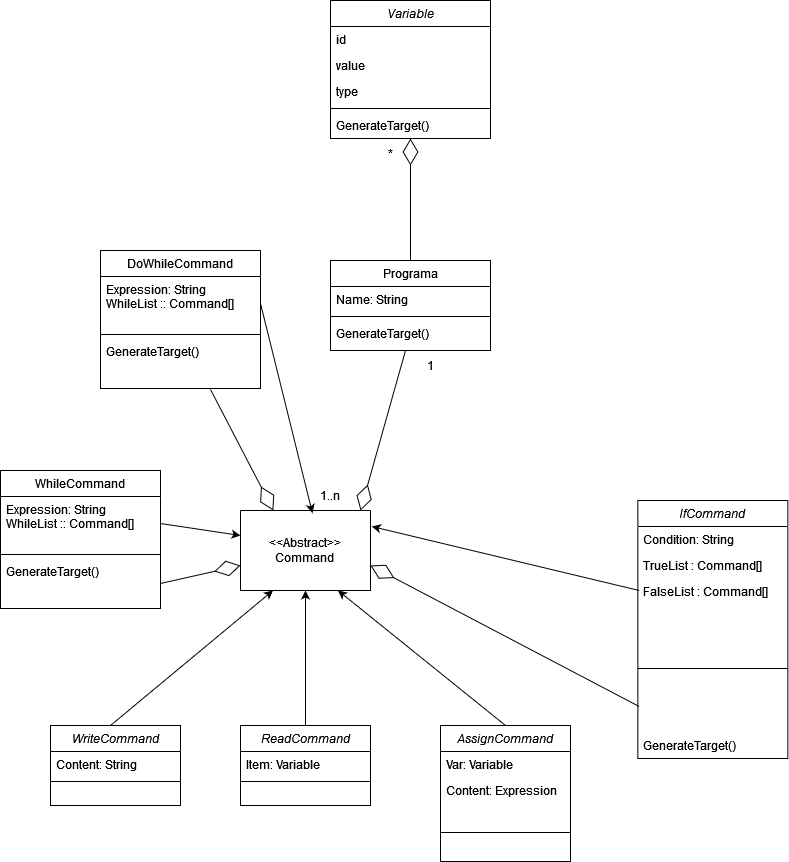

The diagram above was exported from draw.io. Its source (the exported page's mxGraphModel, read from the mxfile embedded in the PNG):
<mxGraphModel dx="2206" dy="1203" grid="1" gridSize="10" guides="1" tooltips="1" connect="1" arrows="1" fold="1" page="1" pageScale="1" pageWidth="827" pageHeight="1169" math="0" shadow="0">
  <root>
    <mxCell id="WIyWlLk6GJQsqaUBKTNV-0" />
    <mxCell id="WIyWlLk6GJQsqaUBKTNV-1" parent="WIyWlLk6GJQsqaUBKTNV-0" />
    <mxCell id="zkfFHV4jXpPFQw0GAbJ--0" value="Variable" style="swimlane;fontStyle=2;align=center;verticalAlign=top;childLayout=stackLayout;horizontal=1;startSize=26;horizontalStack=0;resizeParent=1;resizeLast=0;collapsible=1;marginBottom=0;rounded=0;shadow=0;strokeWidth=1;" parent="WIyWlLk6GJQsqaUBKTNV-1" vertex="1">
      <mxGeometry x="340" y="40" width="160" height="138" as="geometry">
        <mxRectangle x="230" y="140" width="160" height="26" as="alternateBounds" />
      </mxGeometry>
    </mxCell>
    <mxCell id="zkfFHV4jXpPFQw0GAbJ--1" value="id" style="text;align=left;verticalAlign=top;spacingLeft=4;spacingRight=4;overflow=hidden;rotatable=0;points=[[0,0.5],[1,0.5]];portConstraint=eastwest;" parent="zkfFHV4jXpPFQw0GAbJ--0" vertex="1">
      <mxGeometry y="26" width="160" height="26" as="geometry" />
    </mxCell>
    <mxCell id="zkfFHV4jXpPFQw0GAbJ--2" value="value" style="text;align=left;verticalAlign=top;spacingLeft=4;spacingRight=4;overflow=hidden;rotatable=0;points=[[0,0.5],[1,0.5]];portConstraint=eastwest;rounded=0;shadow=0;html=0;" parent="zkfFHV4jXpPFQw0GAbJ--0" vertex="1">
      <mxGeometry y="52" width="160" height="26" as="geometry" />
    </mxCell>
    <mxCell id="zkfFHV4jXpPFQw0GAbJ--3" value="type" style="text;align=left;verticalAlign=top;spacingLeft=4;spacingRight=4;overflow=hidden;rotatable=0;points=[[0,0.5],[1,0.5]];portConstraint=eastwest;rounded=0;shadow=0;html=0;" parent="zkfFHV4jXpPFQw0GAbJ--0" vertex="1">
      <mxGeometry y="78" width="160" height="26" as="geometry" />
    </mxCell>
    <mxCell id="zkfFHV4jXpPFQw0GAbJ--4" value="" style="line;html=1;strokeWidth=1;align=left;verticalAlign=middle;spacingTop=-1;spacingLeft=3;spacingRight=3;rotatable=0;labelPosition=right;points=[];portConstraint=eastwest;" parent="zkfFHV4jXpPFQw0GAbJ--0" vertex="1">
      <mxGeometry y="104" width="160" height="8" as="geometry" />
    </mxCell>
    <mxCell id="ZKgnhgGH4bGKnQ1wHa-Y-0" value="GenerateTarget()" style="text;align=left;verticalAlign=top;spacingLeft=4;spacingRight=4;overflow=hidden;rotatable=0;points=[[0,0.5],[1,0.5]];portConstraint=eastwest;" vertex="1" parent="zkfFHV4jXpPFQw0GAbJ--0">
      <mxGeometry y="112" width="160" height="26" as="geometry" />
    </mxCell>
    <mxCell id="zkfFHV4jXpPFQw0GAbJ--13" value="Programa" style="swimlane;fontStyle=0;align=center;verticalAlign=top;childLayout=stackLayout;horizontal=1;startSize=26;horizontalStack=0;resizeParent=1;resizeLast=0;collapsible=1;marginBottom=0;rounded=0;shadow=0;strokeWidth=1;" parent="WIyWlLk6GJQsqaUBKTNV-1" vertex="1">
      <mxGeometry x="340" y="300" width="160" height="90" as="geometry">
        <mxRectangle x="340" y="380" width="170" height="26" as="alternateBounds" />
      </mxGeometry>
    </mxCell>
    <mxCell id="zkfFHV4jXpPFQw0GAbJ--14" value="Name: String" style="text;align=left;verticalAlign=top;spacingLeft=4;spacingRight=4;overflow=hidden;rotatable=0;points=[[0,0.5],[1,0.5]];portConstraint=eastwest;" parent="zkfFHV4jXpPFQw0GAbJ--13" vertex="1">
      <mxGeometry y="26" width="160" height="26" as="geometry" />
    </mxCell>
    <mxCell id="zkfFHV4jXpPFQw0GAbJ--15" value="" style="line;html=1;strokeWidth=1;align=left;verticalAlign=middle;spacingTop=-1;spacingLeft=3;spacingRight=3;rotatable=0;labelPosition=right;points=[];portConstraint=eastwest;" parent="zkfFHV4jXpPFQw0GAbJ--13" vertex="1">
      <mxGeometry y="52" width="160" height="8" as="geometry" />
    </mxCell>
    <mxCell id="NXcQJqdTCxkr2Dj7v7Zd-18" value="GenerateTarget()" style="text;align=left;verticalAlign=top;spacingLeft=4;spacingRight=4;overflow=hidden;rotatable=0;points=[[0,0.5],[1,0.5]];portConstraint=eastwest;" parent="zkfFHV4jXpPFQw0GAbJ--13" vertex="1">
      <mxGeometry y="60" width="160" height="26" as="geometry" />
    </mxCell>
    <mxCell id="NXcQJqdTCxkr2Dj7v7Zd-0" value="*" style="text;strokeColor=none;align=center;fillColor=none;html=1;verticalAlign=middle;whiteSpace=wrap;rounded=0;" parent="WIyWlLk6GJQsqaUBKTNV-1" vertex="1">
      <mxGeometry x="370" y="178" width="60" height="30" as="geometry" />
    </mxCell>
    <mxCell id="NXcQJqdTCxkr2Dj7v7Zd-5" value="" style="swimlane;startSize=0;" parent="WIyWlLk6GJQsqaUBKTNV-1" vertex="1">
      <mxGeometry x="250" y="550" width="130" height="80" as="geometry" />
    </mxCell>
    <mxCell id="NXcQJqdTCxkr2Dj7v7Zd-6" value="&lt;div&gt;&amp;lt;&amp;lt;Abstract&amp;gt;&amp;gt;&lt;/div&gt;&lt;div&gt;Command&lt;br&gt;&lt;/div&gt;" style="text;strokeColor=none;align=center;fillColor=none;html=1;verticalAlign=middle;whiteSpace=wrap;rounded=0;" parent="NXcQJqdTCxkr2Dj7v7Zd-5" vertex="1">
      <mxGeometry y="10" width="130" height="60" as="geometry" />
    </mxCell>
    <mxCell id="NXcQJqdTCxkr2Dj7v7Zd-8" value="1" style="text;strokeColor=none;align=center;fillColor=none;html=1;verticalAlign=middle;whiteSpace=wrap;rounded=0;" parent="WIyWlLk6GJQsqaUBKTNV-1" vertex="1">
      <mxGeometry x="410" y="390" width="60" height="30" as="geometry" />
    </mxCell>
    <mxCell id="NXcQJqdTCxkr2Dj7v7Zd-9" value="1..n" style="text;strokeColor=none;align=center;fillColor=none;html=1;verticalAlign=middle;whiteSpace=wrap;rounded=0;" parent="WIyWlLk6GJQsqaUBKTNV-1" vertex="1">
      <mxGeometry x="310" y="520" width="60" height="30" as="geometry" />
    </mxCell>
    <mxCell id="NXcQJqdTCxkr2Dj7v7Zd-10" value="WriteCommand" style="swimlane;fontStyle=2;align=center;verticalAlign=top;childLayout=stackLayout;horizontal=1;startSize=26;horizontalStack=0;resizeParent=1;resizeLast=0;collapsible=1;marginBottom=0;rounded=0;shadow=0;strokeWidth=1;" parent="WIyWlLk6GJQsqaUBKTNV-1" vertex="1">
      <mxGeometry x="60" y="765" width="130" height="80" as="geometry">
        <mxRectangle x="230" y="140" width="160" height="26" as="alternateBounds" />
      </mxGeometry>
    </mxCell>
    <mxCell id="NXcQJqdTCxkr2Dj7v7Zd-11" value="Content: String" style="text;align=left;verticalAlign=top;spacingLeft=4;spacingRight=4;overflow=hidden;rotatable=0;points=[[0,0.5],[1,0.5]];portConstraint=eastwest;" parent="NXcQJqdTCxkr2Dj7v7Zd-10" vertex="1">
      <mxGeometry y="26" width="130" height="26" as="geometry" />
    </mxCell>
    <mxCell id="NXcQJqdTCxkr2Dj7v7Zd-14" value="" style="line;html=1;strokeWidth=1;align=left;verticalAlign=middle;spacingTop=-1;spacingLeft=3;spacingRight=3;rotatable=0;labelPosition=right;points=[];portConstraint=eastwest;" parent="NXcQJqdTCxkr2Dj7v7Zd-10" vertex="1">
      <mxGeometry y="52" width="130" height="8" as="geometry" />
    </mxCell>
    <mxCell id="NXcQJqdTCxkr2Dj7v7Zd-15" value="" style="endArrow=diamondThin;endFill=0;endSize=24;html=1;rounded=0;exitX=0.5;exitY=0;exitDx=0;exitDy=0;entryX=0.5;entryY=1;entryDx=0;entryDy=0;" parent="WIyWlLk6GJQsqaUBKTNV-1" source="zkfFHV4jXpPFQw0GAbJ--13" target="zkfFHV4jXpPFQw0GAbJ--0" edge="1">
      <mxGeometry width="160" relative="1" as="geometry">
        <mxPoint x="460" y="630" as="sourcePoint" />
        <mxPoint x="620" y="630" as="targetPoint" />
      </mxGeometry>
    </mxCell>
    <mxCell id="NXcQJqdTCxkr2Dj7v7Zd-16" value="" style="endArrow=diamondThin;endFill=0;endSize=24;html=1;rounded=0;entryX=1;entryY=1;entryDx=0;entryDy=0;exitX=0.5;exitY=1;exitDx=0;exitDy=0;" parent="WIyWlLk6GJQsqaUBKTNV-1" target="NXcQJqdTCxkr2Dj7v7Zd-9" edge="1">
      <mxGeometry width="160" relative="1" as="geometry">
        <mxPoint x="415" y="390" as="sourcePoint" />
        <mxPoint x="310" y="550" as="targetPoint" />
      </mxGeometry>
    </mxCell>
    <mxCell id="NXcQJqdTCxkr2Dj7v7Zd-19" value="ReadCommand" style="swimlane;fontStyle=2;align=center;verticalAlign=top;childLayout=stackLayout;horizontal=1;startSize=26;horizontalStack=0;resizeParent=1;resizeLast=0;collapsible=1;marginBottom=0;rounded=0;shadow=0;strokeWidth=1;" parent="WIyWlLk6GJQsqaUBKTNV-1" vertex="1">
      <mxGeometry x="250" y="765" width="130" height="80" as="geometry">
        <mxRectangle x="230" y="140" width="160" height="26" as="alternateBounds" />
      </mxGeometry>
    </mxCell>
    <mxCell id="NXcQJqdTCxkr2Dj7v7Zd-20" value="Item: Variable" style="text;align=left;verticalAlign=top;spacingLeft=4;spacingRight=4;overflow=hidden;rotatable=0;points=[[0,0.5],[1,0.5]];portConstraint=eastwest;" parent="NXcQJqdTCxkr2Dj7v7Zd-19" vertex="1">
      <mxGeometry y="26" width="130" height="26" as="geometry" />
    </mxCell>
    <mxCell id="NXcQJqdTCxkr2Dj7v7Zd-21" value="" style="line;html=1;strokeWidth=1;align=left;verticalAlign=middle;spacingTop=-1;spacingLeft=3;spacingRight=3;rotatable=0;labelPosition=right;points=[];portConstraint=eastwest;" parent="NXcQJqdTCxkr2Dj7v7Zd-19" vertex="1">
      <mxGeometry y="52" width="130" height="8" as="geometry" />
    </mxCell>
    <mxCell id="NXcQJqdTCxkr2Dj7v7Zd-22" value="AssignCommand" style="swimlane;fontStyle=2;align=center;verticalAlign=top;childLayout=stackLayout;horizontal=1;startSize=26;horizontalStack=0;resizeParent=1;resizeLast=0;collapsible=1;marginBottom=0;rounded=0;shadow=0;strokeWidth=1;" parent="WIyWlLk6GJQsqaUBKTNV-1" vertex="1">
      <mxGeometry x="450" y="765" width="130" height="136" as="geometry">
        <mxRectangle x="230" y="140" width="160" height="26" as="alternateBounds" />
      </mxGeometry>
    </mxCell>
    <mxCell id="NXcQJqdTCxkr2Dj7v7Zd-23" value="Var: Variable" style="text;align=left;verticalAlign=top;spacingLeft=4;spacingRight=4;overflow=hidden;rotatable=0;points=[[0,0.5],[1,0.5]];portConstraint=eastwest;" parent="NXcQJqdTCxkr2Dj7v7Zd-22" vertex="1">
      <mxGeometry y="26" width="130" height="26" as="geometry" />
    </mxCell>
    <mxCell id="NXcQJqdTCxkr2Dj7v7Zd-28" value="Content: Expression" style="text;align=left;verticalAlign=top;spacingLeft=4;spacingRight=4;overflow=hidden;rotatable=0;points=[[0,0.5],[1,0.5]];portConstraint=eastwest;" parent="NXcQJqdTCxkr2Dj7v7Zd-22" vertex="1">
      <mxGeometry y="52" width="130" height="26" as="geometry" />
    </mxCell>
    <mxCell id="NXcQJqdTCxkr2Dj7v7Zd-24" value="" style="line;html=1;strokeWidth=1;align=left;verticalAlign=middle;spacingTop=-1;spacingLeft=3;spacingRight=3;rotatable=0;labelPosition=right;points=[];portConstraint=eastwest;" parent="NXcQJqdTCxkr2Dj7v7Zd-22" vertex="1">
      <mxGeometry y="78" width="130" height="58" as="geometry" />
    </mxCell>
    <mxCell id="NXcQJqdTCxkr2Dj7v7Zd-25" value="IfCommand" style="swimlane;fontStyle=2;align=center;verticalAlign=top;childLayout=stackLayout;horizontal=1;startSize=26;horizontalStack=0;resizeParent=1;resizeLast=0;collapsible=1;marginBottom=0;rounded=0;shadow=0;strokeWidth=1;" parent="WIyWlLk6GJQsqaUBKTNV-1" vertex="1">
      <mxGeometry x="647.35" y="540" width="150" height="258" as="geometry">
        <mxRectangle x="230" y="140" width="160" height="26" as="alternateBounds" />
      </mxGeometry>
    </mxCell>
    <mxCell id="NXcQJqdTCxkr2Dj7v7Zd-26" value="Condition: String" style="text;align=left;verticalAlign=top;spacingLeft=4;spacingRight=4;overflow=hidden;rotatable=0;points=[[0,0.5],[1,0.5]];portConstraint=eastwest;" parent="NXcQJqdTCxkr2Dj7v7Zd-25" vertex="1">
      <mxGeometry y="26" width="150" height="26" as="geometry" />
    </mxCell>
    <mxCell id="NXcQJqdTCxkr2Dj7v7Zd-30" value="TrueList : Command[]" style="text;align=left;verticalAlign=top;spacingLeft=4;spacingRight=4;overflow=hidden;rotatable=0;points=[[0,0.5],[1,0.5]];portConstraint=eastwest;" parent="NXcQJqdTCxkr2Dj7v7Zd-25" vertex="1">
      <mxGeometry y="52" width="150" height="26" as="geometry" />
    </mxCell>
    <mxCell id="NXcQJqdTCxkr2Dj7v7Zd-32" value="FalseList : Command[]" style="text;align=left;verticalAlign=top;spacingLeft=4;spacingRight=4;overflow=hidden;rotatable=0;points=[[0,0.5],[1,0.5]];portConstraint=eastwest;" parent="NXcQJqdTCxkr2Dj7v7Zd-25" vertex="1">
      <mxGeometry y="78" width="150" height="26" as="geometry" />
    </mxCell>
    <mxCell id="NXcQJqdTCxkr2Dj7v7Zd-27" value="" style="line;html=1;strokeWidth=1;align=left;verticalAlign=middle;spacingTop=-1;spacingLeft=3;spacingRight=3;rotatable=0;labelPosition=right;points=[];portConstraint=eastwest;" parent="NXcQJqdTCxkr2Dj7v7Zd-25" vertex="1">
      <mxGeometry y="104" width="150" height="128" as="geometry" />
    </mxCell>
    <mxCell id="ZKgnhgGH4bGKnQ1wHa-Y-1" value="GenerateTarget()" style="text;align=left;verticalAlign=top;spacingLeft=4;spacingRight=4;overflow=hidden;rotatable=0;points=[[0,0.5],[1,0.5]];portConstraint=eastwest;" vertex="1" parent="NXcQJqdTCxkr2Dj7v7Zd-25">
      <mxGeometry y="232" width="150" height="26" as="geometry" />
    </mxCell>
    <mxCell id="NXcQJqdTCxkr2Dj7v7Zd-33" value="" style="endArrow=diamondThin;endFill=0;endSize=24;html=1;rounded=0;exitX=0;exitY=0.5;exitDx=0;exitDy=0;entryX=1;entryY=0.75;entryDx=0;entryDy=0;" parent="WIyWlLk6GJQsqaUBKTNV-1" target="NXcQJqdTCxkr2Dj7v7Zd-6" edge="1">
      <mxGeometry width="160" relative="1" as="geometry">
        <mxPoint x="648.67" y="746" as="sourcePoint" />
        <mxPoint x="381.32" y="690" as="targetPoint" />
      </mxGeometry>
    </mxCell>
    <mxCell id="NXcQJqdTCxkr2Dj7v7Zd-34" value="" style="endArrow=classic;html=1;rounded=0;entryX=0.25;entryY=1;entryDx=0;entryDy=0;" parent="WIyWlLk6GJQsqaUBKTNV-1" target="NXcQJqdTCxkr2Dj7v7Zd-5" edge="1">
      <mxGeometry width="50" height="50" relative="1" as="geometry">
        <mxPoint x="120" y="765" as="sourcePoint" />
        <mxPoint x="170" y="715" as="targetPoint" />
      </mxGeometry>
    </mxCell>
    <mxCell id="NXcQJqdTCxkr2Dj7v7Zd-35" value="" style="endArrow=classic;html=1;rounded=0;exitX=0.5;exitY=0;exitDx=0;exitDy=0;entryX=0.5;entryY=1;entryDx=0;entryDy=0;" parent="WIyWlLk6GJQsqaUBKTNV-1" source="NXcQJqdTCxkr2Dj7v7Zd-19" target="NXcQJqdTCxkr2Dj7v7Zd-5" edge="1">
      <mxGeometry width="50" height="50" relative="1" as="geometry">
        <mxPoint x="180" y="780" as="sourcePoint" />
        <mxPoint x="230" y="730" as="targetPoint" />
      </mxGeometry>
    </mxCell>
    <mxCell id="NXcQJqdTCxkr2Dj7v7Zd-36" value="" style="endArrow=classic;html=1;rounded=0;exitX=0.5;exitY=0;exitDx=0;exitDy=0;entryX=0.75;entryY=1;entryDx=0;entryDy=0;" parent="WIyWlLk6GJQsqaUBKTNV-1" source="NXcQJqdTCxkr2Dj7v7Zd-22" target="NXcQJqdTCxkr2Dj7v7Zd-5" edge="1">
      <mxGeometry width="50" height="50" relative="1" as="geometry">
        <mxPoint x="180" y="780" as="sourcePoint" />
        <mxPoint x="230" y="730" as="targetPoint" />
      </mxGeometry>
    </mxCell>
    <mxCell id="NXcQJqdTCxkr2Dj7v7Zd-37" value="" style="endArrow=classic;html=1;rounded=0;exitX=0;exitY=0.5;exitDx=0;exitDy=0;entryX=1;entryY=0.75;entryDx=0;entryDy=0;" parent="WIyWlLk6GJQsqaUBKTNV-1" edge="1">
      <mxGeometry width="50" height="50" relative="1" as="geometry">
        <mxPoint x="648.67" y="630" as="sourcePoint" />
        <mxPoint x="381.32" y="566" as="targetPoint" />
      </mxGeometry>
    </mxCell>
    <mxCell id="ZKgnhgGH4bGKnQ1wHa-Y-2" value="WhileCommand" style="swimlane;fontStyle=0;align=center;verticalAlign=top;childLayout=stackLayout;horizontal=1;startSize=26;horizontalStack=0;resizeParent=1;resizeLast=0;collapsible=1;marginBottom=0;rounded=0;shadow=0;strokeWidth=1;" vertex="1" parent="WIyWlLk6GJQsqaUBKTNV-1">
      <mxGeometry x="10" y="510" width="160" height="138" as="geometry">
        <mxRectangle x="340" y="380" width="170" height="26" as="alternateBounds" />
      </mxGeometry>
    </mxCell>
    <mxCell id="ZKgnhgGH4bGKnQ1wHa-Y-3" value="Expression: String&#10;WhileList :: Command[]&#10;" style="text;align=left;verticalAlign=top;spacingLeft=4;spacingRight=4;overflow=hidden;rotatable=0;points=[[0,0.5],[1,0.5]];portConstraint=eastwest;" vertex="1" parent="ZKgnhgGH4bGKnQ1wHa-Y-2">
      <mxGeometry y="26" width="160" height="54" as="geometry" />
    </mxCell>
    <mxCell id="ZKgnhgGH4bGKnQ1wHa-Y-4" value="" style="line;html=1;strokeWidth=1;align=left;verticalAlign=middle;spacingTop=-1;spacingLeft=3;spacingRight=3;rotatable=0;labelPosition=right;points=[];portConstraint=eastwest;" vertex="1" parent="ZKgnhgGH4bGKnQ1wHa-Y-2">
      <mxGeometry y="80" width="160" height="8" as="geometry" />
    </mxCell>
    <mxCell id="ZKgnhgGH4bGKnQ1wHa-Y-5" value="GenerateTarget()" style="text;align=left;verticalAlign=top;spacingLeft=4;spacingRight=4;overflow=hidden;rotatable=0;points=[[0,0.5],[1,0.5]];portConstraint=eastwest;" vertex="1" parent="ZKgnhgGH4bGKnQ1wHa-Y-2">
      <mxGeometry y="88" width="160" height="50" as="geometry" />
    </mxCell>
    <mxCell id="ZKgnhgGH4bGKnQ1wHa-Y-11" value="DoWhileCommand" style="swimlane;fontStyle=0;align=center;verticalAlign=top;childLayout=stackLayout;horizontal=1;startSize=26;horizontalStack=0;resizeParent=1;resizeLast=0;collapsible=1;marginBottom=0;rounded=0;shadow=0;strokeWidth=1;" vertex="1" parent="WIyWlLk6GJQsqaUBKTNV-1">
      <mxGeometry x="110" y="290" width="160" height="138" as="geometry">
        <mxRectangle x="340" y="380" width="170" height="26" as="alternateBounds" />
      </mxGeometry>
    </mxCell>
    <mxCell id="ZKgnhgGH4bGKnQ1wHa-Y-12" value="Expression: String&#10;WhileList :: Command[]&#10;" style="text;align=left;verticalAlign=top;spacingLeft=4;spacingRight=4;overflow=hidden;rotatable=0;points=[[0,0.5],[1,0.5]];portConstraint=eastwest;" vertex="1" parent="ZKgnhgGH4bGKnQ1wHa-Y-11">
      <mxGeometry y="26" width="160" height="54" as="geometry" />
    </mxCell>
    <mxCell id="ZKgnhgGH4bGKnQ1wHa-Y-13" value="" style="line;html=1;strokeWidth=1;align=left;verticalAlign=middle;spacingTop=-1;spacingLeft=3;spacingRight=3;rotatable=0;labelPosition=right;points=[];portConstraint=eastwest;" vertex="1" parent="ZKgnhgGH4bGKnQ1wHa-Y-11">
      <mxGeometry y="80" width="160" height="8" as="geometry" />
    </mxCell>
    <mxCell id="ZKgnhgGH4bGKnQ1wHa-Y-14" value="GenerateTarget()" style="text;align=left;verticalAlign=top;spacingLeft=4;spacingRight=4;overflow=hidden;rotatable=0;points=[[0,0.5],[1,0.5]];portConstraint=eastwest;" vertex="1" parent="ZKgnhgGH4bGKnQ1wHa-Y-11">
      <mxGeometry y="88" width="160" height="50" as="geometry" />
    </mxCell>
    <mxCell id="ZKgnhgGH4bGKnQ1wHa-Y-15" value="" style="endArrow=classic;html=1;rounded=0;exitX=1;exitY=0.5;exitDx=0;exitDy=0;entryX=0;entryY=0.25;entryDx=0;entryDy=0;" edge="1" parent="WIyWlLk6GJQsqaUBKTNV-1" source="ZKgnhgGH4bGKnQ1wHa-Y-3" target="NXcQJqdTCxkr2Dj7v7Zd-6">
      <mxGeometry width="50" height="50" relative="1" as="geometry">
        <mxPoint x="100" y="488" as="sourcePoint" />
        <mxPoint x="180" y="470" as="targetPoint" />
      </mxGeometry>
    </mxCell>
    <mxCell id="ZKgnhgGH4bGKnQ1wHa-Y-16" value="" style="endArrow=classic;html=1;rounded=0;entryX=0.25;entryY=0;entryDx=0;entryDy=0;exitX=1;exitY=0.5;exitDx=0;exitDy=0;" edge="1" parent="WIyWlLk6GJQsqaUBKTNV-1" source="ZKgnhgGH4bGKnQ1wHa-Y-12">
      <mxGeometry width="50" height="50" relative="1" as="geometry">
        <mxPoint x="310" y="350" as="sourcePoint" />
        <mxPoint x="321.94000000000005" y="552.65" as="targetPoint" />
      </mxGeometry>
    </mxCell>
    <mxCell id="ZKgnhgGH4bGKnQ1wHa-Y-17" value="" style="endArrow=diamondThin;endFill=0;endSize=24;html=1;rounded=0;exitX=1;exitY=0.5;exitDx=0;exitDy=0;entryX=0;entryY=0.75;entryDx=0;entryDy=0;" edge="1" parent="WIyWlLk6GJQsqaUBKTNV-1" source="ZKgnhgGH4bGKnQ1wHa-Y-5" target="NXcQJqdTCxkr2Dj7v7Zd-6">
      <mxGeometry width="160" relative="1" as="geometry">
        <mxPoint x="200" y="440" as="sourcePoint" />
        <mxPoint x="360" y="440" as="targetPoint" />
      </mxGeometry>
    </mxCell>
    <mxCell id="ZKgnhgGH4bGKnQ1wHa-Y-18" value="" style="endArrow=diamondThin;endFill=0;endSize=24;html=1;rounded=0;exitX=0.857;exitY=1.02;exitDx=0;exitDy=0;exitPerimeter=0;entryX=0;entryY=1;entryDx=0;entryDy=0;" edge="1" parent="WIyWlLk6GJQsqaUBKTNV-1">
      <mxGeometry width="160" relative="1" as="geometry">
        <mxPoint x="220.0000000000001" y="428.9999999999999" as="sourcePoint" />
        <mxPoint x="282.88" y="550" as="targetPoint" />
      </mxGeometry>
    </mxCell>
  </root>
</mxGraphModel>